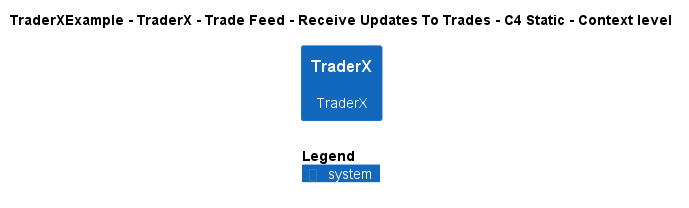

The diagram above was rendered by PlantUML. Its source (embedded in the PNG):
@startuml
!include ..\..\..\..\..\..\..\.c4s\C4_Context.puml

AddElementTag("c4interflow:lifecycle:new", $bgColor=green, $fontColor=#ffffff, $borderColor=green, $shadowing="False")
AddElementTag("c4interflow:lifecycle:changed", $bgColor=orange, $fontColor=#ffffff, $borderColor=orange, $shadowing="False")
AddElementTag("c4interflow:lifecycle:removed", $bgColor=red, $fontColor=#ffffff, $borderColor=red, $shadowing="False")

AddRelTag("c4interflow:lifecycle:new", $textColor=green, $lineColor=green)
AddRelTag("c4interflow:lifecycle:changed", $textColor=orange, $lineColor=orange)
AddRelTag("c4interflow:lifecycle:removed", $textColor=red, $lineColor=red)

SHOW_PERSON_PORTRAIT()
LAYOUT_TOP_DOWN()

skinparam linetype polyline

title TraderXExample - TraderX - Trade Feed - Receive Updates To Trades - C4 Static - Context level

System(TraderXExample.SoftwareSystems.TraderX, "TraderX", "TraderX")



SHOW_LEGEND()
@enduml